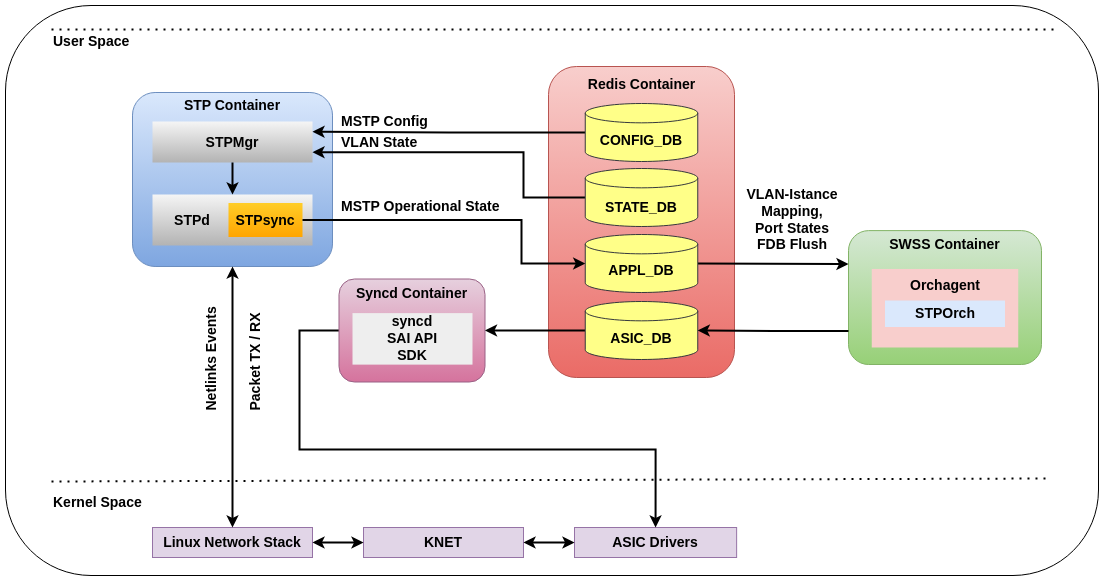

The diagram above was exported from draw.io. Its source (the exported page's mxGraphModel, read from the mxfile embedded in the PNG):
<mxGraphModel dx="1434" dy="812" grid="1" gridSize="10" guides="1" tooltips="1" connect="1" arrows="1" fold="1" page="1" pageScale="1" pageWidth="827" pageHeight="1169" math="0" shadow="0">
  <root>
    <mxCell id="0" />
    <mxCell id="1" parent="0" />
    <mxCell id="2" value="" style="rounded=1;whiteSpace=wrap;html=1;" vertex="1" parent="1">
      <mxGeometry x="148" y="246" width="1093" height="570" as="geometry" />
    </mxCell>
    <mxCell id="3" value="" style="rounded=1;whiteSpace=wrap;html=1;strokeWidth=1;fontStyle=1;fontSize=14;fontFamily=Helvetica;fillColor=#f8cecc;gradientColor=#ea6b66;strokeColor=#b85450;" vertex="1" parent="1">
      <mxGeometry x="691" y="307" width="186" height="311" as="geometry" />
    </mxCell>
    <mxCell id="4" value="" style="rounded=1;whiteSpace=wrap;html=1;fillColor=#dae8fc;strokeColor=#6c8ebf;strokeWidth=1;fontStyle=1;fontSize=14;arcSize=13;gradientColor=#7ea6e0;fontFamily=Helvetica;" vertex="1" parent="1">
      <mxGeometry x="275" y="333" width="200" height="174" as="geometry" />
    </mxCell>
    <mxCell id="5" value="&lt;span style=&quot;font-size: 14px;&quot;&gt;STPMgr&lt;/span&gt;" style="rounded=0;whiteSpace=wrap;html=1;fillColor=#f5f5f5;strokeColor=none;strokeWidth=1;fontStyle=1;fontSize=14;gradientColor=#b3b3b3;fontFamily=Helvetica;" vertex="1" parent="1">
      <mxGeometry x="295" y="362" width="160" height="41" as="geometry" />
    </mxCell>
    <mxCell id="6" value="&lt;div style=&quot;font-size: 14px;&quot;&gt;&lt;br style=&quot;font-size: 14px;&quot;&gt;&lt;/div&gt;" style="rounded=0;whiteSpace=wrap;html=1;fillColor=#f5f5f5;strokeColor=none;strokeWidth=1;fontStyle=1;fontSize=14;gradientColor=#b3b3b3;fontFamily=Helvetica;" vertex="1" parent="1">
      <mxGeometry x="295" y="435" width="160" height="51" as="geometry" />
    </mxCell>
    <mxCell id="7" value="&lt;span style=&quot;font-size: 14px;&quot;&gt;STPsync&lt;/span&gt;" style="rounded=0;whiteSpace=wrap;html=1;fillColor=#ffcd28;strokeColor=none;strokeWidth=1;fontStyle=1;fontSize=14;fontFamily=Helvetica;gradientColor=#ffa500;" vertex="1" parent="1">
      <mxGeometry x="371" y="443.5" width="74" height="34" as="geometry" />
    </mxCell>
    <mxCell id="8" value="" style="rounded=1;whiteSpace=wrap;html=1;fillColor=#d5e8d4;strokeColor=#82b366;strokeWidth=1;fontStyle=1;fontSize=14;fontFamily=Helvetica;gradientColor=#97d077;" vertex="1" parent="1">
      <mxGeometry x="991" y="471.12" width="193" height="133.88" as="geometry" />
    </mxCell>
    <mxCell id="9" value="" style="rounded=0;whiteSpace=wrap;html=1;fillColor=#f8cecc;strokeColor=none;strokeWidth=1;fontStyle=1;fontSize=14;fontFamily=Helvetica;" vertex="1" parent="1">
      <mxGeometry x="1014.25" y="509.49" width="146.5" height="78.51" as="geometry" />
    </mxCell>
    <mxCell id="10" value="&lt;font style=&quot;font-size: 14px;&quot;&gt;&lt;span style=&quot;font-size: 14px;&quot;&gt;SWSS Container&lt;/span&gt;&lt;/font&gt;" style="text;html=1;align=center;verticalAlign=middle;whiteSpace=wrap;rounded=0;strokeWidth=2;fontStyle=1;fontSize=14;fontFamily=Helvetica;" vertex="1" parent="1">
      <mxGeometry x="1015" y="476.62" width="145" height="16" as="geometry" />
    </mxCell>
    <mxCell id="11" style="edgeStyle=orthogonalEdgeStyle;rounded=0;orthogonalLoop=1;jettySize=auto;html=1;exitX=0.5;exitY=1;exitDx=0;exitDy=0;strokeWidth=2;fontStyle=1;fontSize=14;fontFamily=Helvetica;" edge="1" source="10" target="10" parent="1">
      <mxGeometry relative="1" as="geometry" />
    </mxCell>
    <mxCell id="12" value="&lt;font style=&quot;font-size: 14px;&quot;&gt;&lt;span style=&quot;font-size: 14px;&quot;&gt;STP Container&lt;/span&gt;&lt;/font&gt;" style="text;html=1;align=center;verticalAlign=middle;whiteSpace=wrap;rounded=0;strokeWidth=2;fontStyle=1;fontSize=14;fontFamily=Helvetica;" vertex="1" parent="1">
      <mxGeometry x="305" y="336" width="140" height="19" as="geometry" />
    </mxCell>
    <mxCell id="13" value="&lt;span style=&quot;font-size: 14px;&quot;&gt;Orchagent&lt;/span&gt;" style="text;html=1;align=center;verticalAlign=middle;whiteSpace=wrap;rounded=0;strokeWidth=2;fontStyle=1;fontSize=14;fontFamily=Helvetica;" vertex="1" parent="1">
      <mxGeometry x="1057.5" y="511" width="60" height="30" as="geometry" />
    </mxCell>
    <mxCell id="14" value="" style="endArrow=classic;html=1;rounded=0;strokeWidth=2;fontStyle=1;fontSize=14;fontFamily=Helvetica;exitX=0;exitY=0.5;exitDx=0;exitDy=0;exitPerimeter=0;entryX=1;entryY=0.25;entryDx=0;entryDy=0;edgeStyle=orthogonalEdgeStyle;" edge="1" source="37" target="5" parent="1">
      <mxGeometry width="50" height="50" relative="1" as="geometry">
        <mxPoint x="668" y="357" as="sourcePoint" />
        <mxPoint x="517" y="323" as="targetPoint" />
      </mxGeometry>
    </mxCell>
    <mxCell id="15" value="" style="endArrow=classic;html=1;rounded=0;exitX=0;exitY=0.5;exitDx=0;exitDy=0;strokeWidth=2;fontStyle=1;fontSize=14;exitPerimeter=0;fontFamily=Helvetica;entryX=1;entryY=0.75;entryDx=0;entryDy=0;edgeStyle=orthogonalEdgeStyle;" edge="1" source="40" target="5" parent="1">
      <mxGeometry width="50" height="50" relative="1" as="geometry">
        <mxPoint x="759.5" y="521" as="sourcePoint" />
        <mxPoint x="504" y="420" as="targetPoint" />
        <Array as="points">
          <mxPoint x="666" y="438" />
          <mxPoint x="666" y="393" />
        </Array>
      </mxGeometry>
    </mxCell>
    <mxCell id="16" value="" style="endArrow=classic;html=1;rounded=0;entryX=0;entryY=0.25;entryDx=0;entryDy=0;strokeWidth=2;fontStyle=1;fontSize=14;fontFamily=Helvetica;exitX=1;exitY=0.5;exitDx=0;exitDy=0;exitPerimeter=0;" edge="1" source="41" target="8" parent="1">
      <mxGeometry width="50" height="50" relative="1" as="geometry">
        <mxPoint x="983" y="584" as="sourcePoint" />
        <mxPoint x="1028" y="599" as="targetPoint" />
      </mxGeometry>
    </mxCell>
    <mxCell id="17" value="&lt;span style=&quot;font-size: 14px;&quot;&gt;&lt;font style=&quot;font-size: 14px;&quot;&gt;STPOrch&lt;/font&gt;&lt;/span&gt;" style="rounded=0;whiteSpace=wrap;html=1;fillColor=#dae8fc;strokeColor=none;strokeWidth=1;fontStyle=1;fontSize=14;fontFamily=Helvetica;" vertex="1" parent="1">
      <mxGeometry x="1027.5" y="541" width="120" height="26.5" as="geometry" />
    </mxCell>
    <mxCell id="18" style="edgeStyle=orthogonalEdgeStyle;rounded=0;orthogonalLoop=1;jettySize=auto;html=1;exitX=0.5;exitY=1;exitDx=0;exitDy=0;exitPerimeter=0;strokeWidth=2;fontStyle=1;fontSize=14;fontFamily=Helvetica;" edge="1" parent="1">
      <mxGeometry relative="1" as="geometry">
        <mxPoint x="766.75" y="404.5" as="sourcePoint" />
        <mxPoint x="766.75" y="404.5" as="targetPoint" />
      </mxGeometry>
    </mxCell>
    <mxCell id="19" value="&lt;span style=&quot;font-size: 14px;&quot;&gt;&lt;font style=&quot;font-size: 14px;&quot;&gt;MSTP Config&lt;/font&gt;&lt;/span&gt;" style="text;html=1;align=left;verticalAlign=middle;whiteSpace=wrap;rounded=0;strokeWidth=2;fontStyle=1;fontSize=14;fontFamily=Helvetica;" vertex="1" parent="1">
      <mxGeometry x="481.5" y="355" width="159.5" height="13.5" as="geometry" />
    </mxCell>
    <mxCell id="20" value="&lt;span style=&quot;font-size: 14px;&quot;&gt;&lt;font style=&quot;font-size: 14px;&quot;&gt;VLAN State&lt;/font&gt;&lt;/span&gt;" style="text;html=1;align=left;verticalAlign=middle;whiteSpace=wrap;rounded=0;strokeWidth=2;fontStyle=1;fontSize=14;fontFamily=Helvetica;" vertex="1" parent="1">
      <mxGeometry x="481.5" y="375.5" width="159.5" height="14" as="geometry" />
    </mxCell>
    <mxCell id="21" value="&lt;div style=&quot;font-size: 14px;&quot;&gt;&lt;font style=&quot;font-size: 14px;&quot;&gt;&lt;span style=&quot;font-size: 14px;&quot;&gt;VLAN-Istance Mapping,&lt;/span&gt;&lt;/font&gt;&lt;/div&gt;&lt;div style=&quot;font-size: 14px;&quot;&gt;&lt;font style=&quot;font-size: 14px;&quot;&gt;&lt;span style=&quot;font-size: 14px;&quot;&gt;Port States &lt;br style=&quot;font-size: 14px;&quot;&gt;&lt;/span&gt;&lt;/font&gt;&lt;/div&gt;&lt;div style=&quot;font-size: 14px;&quot;&gt;&lt;font style=&quot;font-size: 14px;&quot;&gt;&lt;span style=&quot;font-size: 14px;&quot;&gt;FDB Flush&lt;/span&gt;&lt;/font&gt;&lt;br style=&quot;font-size: 14px;&quot;&gt;&lt;/div&gt;" style="text;html=1;align=center;verticalAlign=middle;whiteSpace=wrap;rounded=0;strokeWidth=2;fontStyle=1;fontSize=14;fontFamily=Helvetica;" vertex="1" parent="1">
      <mxGeometry x="885" y="423.5" width="100" height="72.5" as="geometry" />
    </mxCell>
    <mxCell id="22" value="" style="endArrow=classic;html=1;rounded=0;exitX=0.5;exitY=1;exitDx=0;exitDy=0;entryX=0.5;entryY=0;entryDx=0;entryDy=0;strokeWidth=2;fontStyle=1;fontSize=14;fontFamily=Helvetica;" edge="1" source="5" target="6" parent="1">
      <mxGeometry width="50" height="50" relative="1" as="geometry">
        <mxPoint x="988" y="660" as="sourcePoint" />
        <mxPoint x="593" y="531" as="targetPoint" />
      </mxGeometry>
    </mxCell>
    <mxCell id="23" value="&lt;span style=&quot;font-size: 14px;&quot;&gt;&lt;font style=&quot;font-size: 14px;&quot;&gt;Linux Network Stack&lt;/font&gt;&lt;/span&gt;" style="rounded=0;whiteSpace=wrap;html=1;fillColor=#e1d5e7;strokeColor=#9673a6;strokeWidth=1;fontStyle=1;fontSize=14;fontFamily=Helvetica;" vertex="1" parent="1">
      <mxGeometry x="295" y="768" width="160" height="30" as="geometry" />
    </mxCell>
    <mxCell id="24" value="&lt;span style=&quot;font-size: 14px;&quot;&gt;KNET&lt;/span&gt;" style="rounded=0;whiteSpace=wrap;html=1;fillColor=#e1d5e7;strokeColor=#9673a6;strokeWidth=1;fontStyle=1;fontSize=14;fontFamily=Helvetica;" vertex="1" parent="1">
      <mxGeometry x="506" y="768" width="160" height="30" as="geometry" />
    </mxCell>
    <mxCell id="25" value="&lt;span style=&quot;font-size: 14px;&quot;&gt;ASIC Drivers&lt;/span&gt;" style="rounded=0;whiteSpace=wrap;html=1;fillColor=#e1d5e7;strokeColor=#9673a6;strokeWidth=1;fontStyle=1;fontSize=14;fontFamily=Helvetica;" vertex="1" parent="1">
      <mxGeometry x="717" y="768" width="162.13" height="30" as="geometry" />
    </mxCell>
    <mxCell id="26" style="rounded=0;orthogonalLoop=1;jettySize=auto;html=1;entryX=0.5;entryY=0;entryDx=0;entryDy=0;exitX=0;exitY=0.5;exitDx=0;exitDy=0;strokeWidth=2;fontStyle=1;fontSize=14;fontFamily=Helvetica;edgeStyle=orthogonalEdgeStyle;" edge="1" source="27" target="25" parent="1">
      <mxGeometry relative="1" as="geometry">
        <mxPoint x="943" y="1043" as="targetPoint" />
        <Array as="points">
          <mxPoint x="442" y="571" />
          <mxPoint x="442" y="690" />
          <mxPoint x="798" y="690" />
        </Array>
      </mxGeometry>
    </mxCell>
    <mxCell id="27" value="" style="rounded=1;whiteSpace=wrap;html=1;fillColor=#e6d0de;strokeColor=#996185;strokeWidth=1;fontStyle=1;fontSize=14;fontFamily=Helvetica;gradientColor=#d5739d;" vertex="1" parent="1">
      <mxGeometry x="481.5" y="519.5" width="146" height="103" as="geometry" />
    </mxCell>
    <mxCell id="28" value="&lt;div style=&quot;font-size: 14px;&quot;&gt;syncd&lt;br style=&quot;font-size: 14px;&quot;&gt;&lt;/div&gt;&lt;div style=&quot;font-size: 14px;&quot;&gt;SAI API&lt;/div&gt;&lt;div style=&quot;font-size: 14px;&quot;&gt;SDK&lt;br style=&quot;font-size: 14px;&quot;&gt;&lt;/div&gt;" style="rounded=0;whiteSpace=wrap;html=1;fillColor=#eeeeee;strokeColor=none;strokeWidth=1;fontStyle=1;fontSize=14;fontFamily=Helvetica;" vertex="1" parent="1">
      <mxGeometry x="495" y="553.62" width="120" height="51.5" as="geometry" />
    </mxCell>
    <mxCell id="29" value="&lt;font style=&quot;font-size: 14px;&quot;&gt;&lt;span style=&quot;font-size: 14px;&quot;&gt;&lt;font style=&quot;font-size: 14px;&quot;&gt;Syncd Container&lt;/font&gt;&lt;/span&gt;&lt;/font&gt;" style="text;html=1;align=center;verticalAlign=middle;whiteSpace=wrap;rounded=0;strokeWidth=2;fontStyle=1;fontSize=14;fontFamily=Helvetica;" vertex="1" parent="1">
      <mxGeometry x="495.25" y="524.12" width="118.5" height="18.88" as="geometry" />
    </mxCell>
    <mxCell id="30" value="" style="endArrow=classic;startArrow=classic;html=1;rounded=0;exitX=1;exitY=0.5;exitDx=0;exitDy=0;entryX=0;entryY=0.5;entryDx=0;entryDy=0;strokeWidth=2;fontStyle=1;fontSize=14;fontFamily=Helvetica;" edge="1" source="23" target="24" parent="1">
      <mxGeometry width="50" height="50" relative="1" as="geometry">
        <mxPoint x="770" y="838" as="sourcePoint" />
        <mxPoint x="626" y="1225" as="targetPoint" />
        <Array as="points" />
      </mxGeometry>
    </mxCell>
    <mxCell id="31" value="" style="endArrow=classic;startArrow=classic;html=1;rounded=0;exitX=1;exitY=0.5;exitDx=0;exitDy=0;entryX=0;entryY=0.5;entryDx=0;entryDy=0;strokeWidth=2;fontStyle=1;fontSize=14;fontFamily=Helvetica;" edge="1" source="24" target="25" parent="1">
      <mxGeometry width="50" height="50" relative="1" as="geometry">
        <mxPoint x="481" y="1183" as="sourcePoint" />
        <mxPoint x="615" y="1183" as="targetPoint" />
        <Array as="points" />
      </mxGeometry>
    </mxCell>
    <mxCell id="32" value="&lt;span style=&quot;font-size: 14px;&quot;&gt;&lt;font style=&quot;font-size: 14px;&quot;&gt;User Space&lt;/font&gt;&lt;/span&gt;" style="text;html=1;align=left;verticalAlign=middle;whiteSpace=wrap;rounded=0;strokeWidth=2;fontStyle=1;fontSize=14;fontFamily=Helvetica;" vertex="1" parent="1">
      <mxGeometry x="194" y="272" width="81" height="19" as="geometry" />
    </mxCell>
    <mxCell id="33" value="&lt;span style=&quot;font-size: 14px;&quot;&gt;&lt;font style=&quot;font-size: 14px;&quot;&gt;Kernel Space&lt;/font&gt;&lt;/span&gt;" style="text;html=1;align=left;verticalAlign=middle;whiteSpace=wrap;rounded=0;strokeWidth=2;fontStyle=1;fontSize=14;fontFamily=Helvetica;" vertex="1" parent="1">
      <mxGeometry x="194" y="728" width="96" height="30" as="geometry" />
    </mxCell>
    <mxCell id="34" value="" style="endArrow=classic;startArrow=classic;html=1;rounded=0;exitX=0.5;exitY=1;exitDx=0;exitDy=0;entryX=0.5;entryY=0;entryDx=0;entryDy=0;strokeWidth=2;fontStyle=1;fontSize=14;fontFamily=Helvetica;" edge="1" source="4" target="23" parent="1">
      <mxGeometry width="50" height="50" relative="1" as="geometry">
        <mxPoint x="770" y="700" as="sourcePoint" />
        <mxPoint x="820" y="650" as="targetPoint" />
      </mxGeometry>
    </mxCell>
    <mxCell id="35" value="&lt;span style=&quot;font-size: 14px;&quot;&gt;&lt;font style=&quot;font-size: 14px;&quot;&gt;Packet TX / RX&lt;/font&gt;&lt;/span&gt;" style="text;html=1;align=left;verticalAlign=middle;whiteSpace=wrap;rounded=0;strokeWidth=2;fontStyle=1;fontSize=14;fontFamily=Helvetica;horizontal=0;" vertex="1" parent="1">
      <mxGeometry x="383" y="541" width="29" height="113" as="geometry" />
    </mxCell>
    <mxCell id="36" value="&lt;span style=&quot;font-size: 14px;&quot;&gt;&lt;font style=&quot;font-size: 14px;&quot;&gt;Netlinks Events&lt;/font&gt;&lt;/span&gt;" style="text;html=1;align=left;verticalAlign=middle;whiteSpace=wrap;rounded=0;strokeWidth=2;fontStyle=1;fontSize=14;fontFamily=Helvetica;horizontal=0;" vertex="1" parent="1">
      <mxGeometry x="342" y="545" width="23" height="109" as="geometry" />
    </mxCell>
    <mxCell id="37" value="&lt;div style=&quot;font-size: 14px;&quot; align=&quot;center&quot;&gt;&lt;br style=&quot;font-size: 14px;&quot;&gt;&lt;/div&gt;" style="strokeWidth=1;html=1;shape=mxgraph.flowchart.database;whiteSpace=wrap;fillColor=#ffff88;strokeColor=#36393d;align=center;horizontal=1;verticalAlign=middle;fontStyle=1;fontSize=14;fontFamily=Helvetica;" vertex="1" parent="1">
      <mxGeometry x="727.75" y="344" width="112.5" height="58" as="geometry" />
    </mxCell>
    <mxCell id="38" style="edgeStyle=orthogonalEdgeStyle;rounded=0;orthogonalLoop=1;jettySize=auto;html=1;exitX=0.5;exitY=1;exitDx=0;exitDy=0;strokeWidth=2;fontStyle=1;fontSize=14;fontFamily=Helvetica;" edge="1" parent="1">
      <mxGeometry relative="1" as="geometry">
        <mxPoint x="938.5" y="543.87" as="sourcePoint" />
        <mxPoint x="938.5" y="543.87" as="targetPoint" />
      </mxGeometry>
    </mxCell>
    <mxCell id="39" value="" style="endArrow=classic;html=1;rounded=0;entryX=1;entryY=0.5;entryDx=0;entryDy=0;exitX=0;exitY=0.5;exitDx=0;exitDy=0;exitPerimeter=0;strokeWidth=2;fontStyle=1;fontSize=14;fontFamily=Helvetica;" edge="1" source="42" target="27" parent="1">
      <mxGeometry width="50" height="50" relative="1" as="geometry">
        <mxPoint x="801.5" y="746" as="sourcePoint" />
        <mxPoint x="682" y="571" as="targetPoint" />
      </mxGeometry>
    </mxCell>
    <mxCell id="40" value="&lt;div style=&quot;font-size: 14px;&quot; align=&quot;center&quot;&gt;&lt;br style=&quot;font-size: 14px;&quot;&gt;&lt;/div&gt;" style="strokeWidth=1;html=1;shape=mxgraph.flowchart.database;whiteSpace=wrap;fillColor=#ffff88;strokeColor=#36393d;align=center;horizontal=1;verticalAlign=middle;fontStyle=1;fontSize=14;fontFamily=Helvetica;" vertex="1" parent="1">
      <mxGeometry x="727.75" y="409" width="112.5" height="58" as="geometry" />
    </mxCell>
    <mxCell id="41" value="" style="strokeWidth=1;html=1;shape=mxgraph.flowchart.database;whiteSpace=wrap;fillColor=#ffff88;strokeColor=#36393d;align=center;horizontal=1;verticalAlign=middle;fontStyle=1;fontSize=14;fontFamily=Helvetica;" vertex="1" parent="1">
      <mxGeometry x="727.75" y="475" width="112.5" height="58" as="geometry" />
    </mxCell>
    <mxCell id="42" value="&lt;div style=&quot;font-size: 14px;&quot; align=&quot;center&quot;&gt;&lt;br style=&quot;font-size: 14px;&quot;&gt;&lt;/div&gt;" style="strokeWidth=1;html=1;shape=mxgraph.flowchart.database;whiteSpace=wrap;fillColor=#ffff88;strokeColor=#36393d;align=center;horizontal=1;verticalAlign=middle;fontStyle=1;fontSize=14;fontFamily=Helvetica;" vertex="1" parent="1">
      <mxGeometry x="727.75" y="542" width="112.5" height="58" as="geometry" />
    </mxCell>
    <mxCell id="43" value="&lt;span style=&quot;font-size: 14px;&quot;&gt;CONFIG_DB&lt;/span&gt;" style="text;html=1;align=center;verticalAlign=middle;whiteSpace=wrap;rounded=0;strokeWidth=2;fontStyle=1;fontSize=14;fontFamily=Helvetica;" vertex="1" parent="1">
      <mxGeometry x="754" y="366" width="60" height="30" as="geometry" />
    </mxCell>
    <mxCell id="44" value="&lt;span style=&quot;font-size: 14px;&quot;&gt;STATE_DB&lt;/span&gt;" style="text;html=1;align=center;verticalAlign=middle;whiteSpace=wrap;rounded=0;strokeWidth=2;fontStyle=1;fontSize=14;fontFamily=Helvetica;" vertex="1" parent="1">
      <mxGeometry x="754" y="433.37" width="60" height="30" as="geometry" />
    </mxCell>
    <mxCell id="45" value="&lt;span style=&quot;font-size: 14px;&quot;&gt;APPL_DB&lt;/span&gt;" style="text;html=1;align=center;verticalAlign=middle;whiteSpace=wrap;rounded=0;strokeWidth=2;fontStyle=1;fontSize=14;fontFamily=Helvetica;" vertex="1" parent="1">
      <mxGeometry x="754" y="496" width="60" height="30" as="geometry" />
    </mxCell>
    <mxCell id="46" value="&lt;span style=&quot;font-size: 14px;&quot;&gt;ASIC_DB&lt;/span&gt;" style="text;html=1;align=center;verticalAlign=middle;whiteSpace=wrap;rounded=0;strokeWidth=2;fontStyle=1;fontSize=14;fontFamily=Helvetica;" vertex="1" parent="1">
      <mxGeometry x="754" y="564.37" width="60" height="30" as="geometry" />
    </mxCell>
    <mxCell id="47" value="STPd" style="text;html=1;align=center;verticalAlign=middle;whiteSpace=wrap;rounded=0;fontStyle=1;strokeWidth=2;fontSize=14;fontFamily=Helvetica;" vertex="1" parent="1">
      <mxGeometry x="305" y="445.5" width="60" height="30" as="geometry" />
    </mxCell>
    <mxCell id="48" value="&lt;font style=&quot;font-size: 14px;&quot;&gt;&lt;span style=&quot;font-size: 14px;&quot;&gt;Redis Container&lt;/span&gt;&lt;/font&gt;" style="text;html=1;align=center;verticalAlign=middle;whiteSpace=wrap;rounded=0;strokeWidth=2;fontStyle=1;fontSize=14;fontFamily=Helvetica;" vertex="1" parent="1">
      <mxGeometry x="712.62" y="313" width="142.75" height="23" as="geometry" />
    </mxCell>
    <mxCell id="49" value="" style="endArrow=classic;html=1;rounded=0;exitX=1;exitY=0.5;exitDx=0;exitDy=0;entryX=0;entryY=0.5;entryDx=0;entryDy=0;entryPerimeter=0;strokeWidth=2;fontStyle=1;fontSize=14;fontFamily=Helvetica;edgeStyle=orthogonalEdgeStyle;" edge="1" source="7" target="41" parent="1">
      <mxGeometry width="50" height="50" relative="1" as="geometry">
        <mxPoint x="624" y="563" as="sourcePoint" />
        <mxPoint x="674" y="513" as="targetPoint" />
        <Array as="points">
          <mxPoint x="664" y="460" />
          <mxPoint x="664" y="504" />
        </Array>
      </mxGeometry>
    </mxCell>
    <mxCell id="50" value="&lt;span style=&quot;font-size: 14px;&quot;&gt;&lt;font style=&quot;font-size: 14px;&quot;&gt;MSTP Operational State&lt;/font&gt;&lt;/span&gt;" style="text;html=1;align=left;verticalAlign=middle;whiteSpace=wrap;rounded=0;strokeWidth=2;fontStyle=1;fontSize=14;fontFamily=Helvetica;" vertex="1" parent="1">
      <mxGeometry x="481.5" y="439.44" width="169.5" height="15.87" as="geometry" />
    </mxCell>
    <mxCell id="51" value="" style="endArrow=classic;html=1;rounded=0;entryX=1;entryY=0.5;entryDx=0;entryDy=0;entryPerimeter=0;strokeWidth=2;fontStyle=1;fontSize=14;fontFamily=Helvetica;edgeStyle=orthogonalEdgeStyle;exitX=0;exitY=0.75;exitDx=0;exitDy=0;" edge="1" source="8" target="42" parent="1">
      <mxGeometry width="50" height="50" relative="1" as="geometry">
        <mxPoint x="961" y="654" as="sourcePoint" />
        <mxPoint x="854" y="633" as="targetPoint" />
      </mxGeometry>
    </mxCell>
    <mxCell id="52" value="" style="endArrow=none;dashed=1;html=1;dashPattern=1 3;strokeWidth=2;rounded=0;fontStyle=1;fontSize=14;fontFamily=Helvetica;" edge="1" parent="1">
      <mxGeometry width="50" height="50" relative="1" as="geometry">
        <mxPoint x="194" y="270" as="sourcePoint" />
        <mxPoint x="1196" y="270" as="targetPoint" />
      </mxGeometry>
    </mxCell>
    <mxCell id="53" value="" style="endArrow=none;dashed=1;html=1;dashPattern=1 3;strokeWidth=2;rounded=0;fontStyle=1;fontSize=14;fontFamily=Helvetica;" edge="1" parent="1">
      <mxGeometry width="50" height="50" relative="1" as="geometry">
        <mxPoint x="194" y="722" as="sourcePoint" />
        <mxPoint x="1193" y="719" as="targetPoint" />
      </mxGeometry>
    </mxCell>
  </root>
</mxGraphModel>